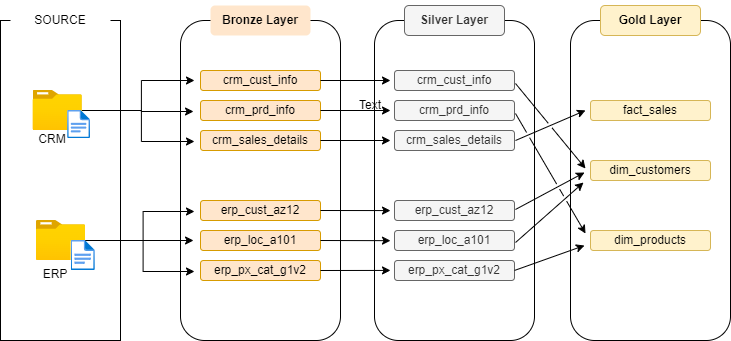

The diagram above was exported from draw.io. Its source (the exported page's mxGraphModel, read from the mxfile embedded in the PNG):
<mxGraphModel dx="195" dy="515" grid="1" gridSize="10" guides="1" tooltips="1" connect="1" arrows="1" fold="1" page="1" pageScale="1" pageWidth="827" pageHeight="1169" math="0" shadow="0">
  <root>
    <mxCell id="0" />
    <mxCell id="1" parent="0" />
    <mxCell id="DvD4hU6JZ8pTqsTEMqxn-2" value="" style="rounded=0;whiteSpace=wrap;html=1;" parent="1" vertex="1">
      <mxGeometry x="40" y="120" width="120" height="320" as="geometry" />
    </mxCell>
    <mxCell id="DvD4hU6JZ8pTqsTEMqxn-3" value="" style="image;aspect=fixed;html=1;points=[];align=center;fontSize=12;image=img/lib/azure2/general/Folder_Blank.svg;" parent="1" vertex="1">
      <mxGeometry x="72.5" y="190" width="49.29" height="40" as="geometry" />
    </mxCell>
    <mxCell id="DvD4hU6JZ8pTqsTEMqxn-5" value="" style="image;aspect=fixed;html=1;points=[];align=center;fontSize=12;image=img/lib/azure2/general/File.svg;" parent="1" vertex="1">
      <mxGeometry x="107.14" y="210" width="22.86" height="28.16" as="geometry" />
    </mxCell>
    <mxCell id="DvD4hU6JZ8pTqsTEMqxn-6" value="" style="image;aspect=fixed;html=1;points=[];align=center;fontSize=12;image=img/lib/azure2/general/Folder_Blank.svg;" parent="1" vertex="1">
      <mxGeometry x="75.86" y="320" width="49.29" height="40" as="geometry" />
    </mxCell>
    <mxCell id="DvD4hU6JZ8pTqsTEMqxn-7" value="" style="image;aspect=fixed;html=1;points=[];align=center;fontSize=12;image=img/lib/azure2/general/File.svg;" parent="1" vertex="1">
      <mxGeometry x="110.5" y="340" width="24.35" height="30" as="geometry" />
    </mxCell>
    <mxCell id="DvD4hU6JZ8pTqsTEMqxn-8" value="CRM" style="text;html=1;align=center;verticalAlign=middle;whiteSpace=wrap;rounded=0;" parent="1" vertex="1">
      <mxGeometry x="61.79000000000001" y="224" width="60" height="30" as="geometry" />
    </mxCell>
    <mxCell id="DvD4hU6JZ8pTqsTEMqxn-9" value="ERP" style="text;html=1;align=center;verticalAlign=middle;whiteSpace=wrap;rounded=0;" parent="1" vertex="1">
      <mxGeometry x="65.16000000000001" y="359" width="60" height="30" as="geometry" />
    </mxCell>
    <mxCell id="DvD4hU6JZ8pTqsTEMqxn-11" value="SOURCE" style="rounded=0;whiteSpace=wrap;html=1;strokeColor=none;" parent="1" vertex="1">
      <mxGeometry x="50" y="100" width="100" height="40" as="geometry" />
    </mxCell>
    <mxCell id="DvD4hU6JZ8pTqsTEMqxn-12" value="" style="rounded=1;whiteSpace=wrap;html=1;" parent="1" vertex="1">
      <mxGeometry x="220" y="120" width="160" height="320" as="geometry" />
    </mxCell>
    <mxCell id="DvD4hU6JZ8pTqsTEMqxn-15" value="&lt;b&gt;Bronze Layer&lt;/b&gt;" style="rounded=1;whiteSpace=wrap;html=1;fillColor=#ffe6cc;strokeColor=none;" parent="1" vertex="1">
      <mxGeometry x="250" y="105" width="100" height="30" as="geometry" />
    </mxCell>
    <mxCell id="DvD4hU6JZ8pTqsTEMqxn-16" value="crm_cust_info" style="rounded=1;whiteSpace=wrap;html=1;fillColor=#ffe6cc;strokeColor=#d79b00;" parent="1" vertex="1">
      <mxGeometry x="240" y="170" width="120" height="20" as="geometry" />
    </mxCell>
    <mxCell id="DvD4hU6JZ8pTqsTEMqxn-20" value="crm_prd_info" style="rounded=1;whiteSpace=wrap;html=1;fillColor=#ffe6cc;strokeColor=#d79b00;" parent="1" vertex="1">
      <mxGeometry x="240" y="200" width="120" height="20" as="geometry" />
    </mxCell>
    <mxCell id="DvD4hU6JZ8pTqsTEMqxn-21" value="crm_sales_details" style="rounded=1;whiteSpace=wrap;html=1;fillColor=#ffe6cc;strokeColor=#d79b00;" parent="1" vertex="1">
      <mxGeometry x="240" y="230" width="120" height="20" as="geometry" />
    </mxCell>
    <mxCell id="DvD4hU6JZ8pTqsTEMqxn-22" value="erp_cust_az12" style="rounded=1;whiteSpace=wrap;html=1;fillColor=#ffe6cc;strokeColor=#d79b00;" parent="1" vertex="1">
      <mxGeometry x="240" y="300" width="120" height="20" as="geometry" />
    </mxCell>
    <mxCell id="DvD4hU6JZ8pTqsTEMqxn-23" value="erp_loc_a101" style="rounded=1;whiteSpace=wrap;html=1;fillColor=#ffe6cc;strokeColor=#d79b00;" parent="1" vertex="1">
      <mxGeometry x="240" y="330" width="120" height="20" as="geometry" />
    </mxCell>
    <mxCell id="DvD4hU6JZ8pTqsTEMqxn-24" value="erp_px_cat_g1v2" style="rounded=1;whiteSpace=wrap;html=1;fillColor=#ffe6cc;strokeColor=#d79b00;" parent="1" vertex="1">
      <mxGeometry x="240" y="360" width="120" height="20" as="geometry" />
    </mxCell>
    <mxCell id="DvD4hU6JZ8pTqsTEMqxn-35" style="edgeStyle=orthogonalEdgeStyle;rounded=0;orthogonalLoop=1;jettySize=auto;html=1;entryX=-0.05;entryY=0.5;entryDx=0;entryDy=0;entryPerimeter=0;" parent="1" source="DvD4hU6JZ8pTqsTEMqxn-3" target="DvD4hU6JZ8pTqsTEMqxn-16" edge="1">
      <mxGeometry relative="1" as="geometry" />
    </mxCell>
    <mxCell id="DvD4hU6JZ8pTqsTEMqxn-36" style="edgeStyle=orthogonalEdgeStyle;rounded=0;orthogonalLoop=1;jettySize=auto;html=1;entryX=-0.058;entryY=0.55;entryDx=0;entryDy=0;entryPerimeter=0;" parent="1" source="DvD4hU6JZ8pTqsTEMqxn-3" target="DvD4hU6JZ8pTqsTEMqxn-20" edge="1">
      <mxGeometry relative="1" as="geometry" />
    </mxCell>
    <mxCell id="DvD4hU6JZ8pTqsTEMqxn-38" style="edgeStyle=orthogonalEdgeStyle;rounded=0;orthogonalLoop=1;jettySize=auto;html=1;entryX=-0.05;entryY=0.55;entryDx=0;entryDy=0;entryPerimeter=0;" parent="1" source="DvD4hU6JZ8pTqsTEMqxn-3" target="DvD4hU6JZ8pTqsTEMqxn-21" edge="1">
      <mxGeometry relative="1" as="geometry" />
    </mxCell>
    <mxCell id="DvD4hU6JZ8pTqsTEMqxn-39" style="edgeStyle=orthogonalEdgeStyle;rounded=0;orthogonalLoop=1;jettySize=auto;html=1;entryX=-0.05;entryY=0.55;entryDx=0;entryDy=0;entryPerimeter=0;" parent="1" source="DvD4hU6JZ8pTqsTEMqxn-6" target="DvD4hU6JZ8pTqsTEMqxn-22" edge="1">
      <mxGeometry relative="1" as="geometry" />
    </mxCell>
    <mxCell id="DvD4hU6JZ8pTqsTEMqxn-40" style="edgeStyle=orthogonalEdgeStyle;rounded=0;orthogonalLoop=1;jettySize=auto;html=1;entryX=-0.058;entryY=0.5;entryDx=0;entryDy=0;entryPerimeter=0;" parent="1" source="DvD4hU6JZ8pTqsTEMqxn-6" target="DvD4hU6JZ8pTqsTEMqxn-23" edge="1">
      <mxGeometry relative="1" as="geometry" />
    </mxCell>
    <mxCell id="DvD4hU6JZ8pTqsTEMqxn-42" style="edgeStyle=orthogonalEdgeStyle;rounded=0;orthogonalLoop=1;jettySize=auto;html=1;entryX=-0.05;entryY=0.55;entryDx=0;entryDy=0;entryPerimeter=0;" parent="1" source="DvD4hU6JZ8pTqsTEMqxn-6" target="DvD4hU6JZ8pTqsTEMqxn-24" edge="1">
      <mxGeometry relative="1" as="geometry" />
    </mxCell>
    <mxCell id="MohcTFMQRvjfn25HD3OB-1" value="" style="rounded=1;whiteSpace=wrap;html=1;" parent="1" vertex="1">
      <mxGeometry x="414" y="120" width="160" height="320" as="geometry" />
    </mxCell>
    <mxCell id="MohcTFMQRvjfn25HD3OB-2" value="&lt;b&gt;Silver Layer&lt;/b&gt;" style="rounded=1;whiteSpace=wrap;html=1;fillColor=#f5f5f5;strokeColor=#666666;fontColor=#333333;" parent="1" vertex="1">
      <mxGeometry x="444" y="105" width="100" height="30" as="geometry" />
    </mxCell>
    <mxCell id="MohcTFMQRvjfn25HD3OB-3" value="crm_cust_info" style="rounded=1;whiteSpace=wrap;html=1;fillColor=#f5f5f5;strokeColor=#666666;fontColor=#333333;" parent="1" vertex="1">
      <mxGeometry x="434" y="170" width="120" height="20" as="geometry" />
    </mxCell>
    <mxCell id="MohcTFMQRvjfn25HD3OB-4" value="crm_prd_info" style="rounded=1;whiteSpace=wrap;html=1;fillColor=#f5f5f5;strokeColor=#666666;fontColor=#333333;" parent="1" vertex="1">
      <mxGeometry x="434" y="200" width="120" height="20" as="geometry" />
    </mxCell>
    <mxCell id="MohcTFMQRvjfn25HD3OB-5" value="crm_sales_details" style="rounded=1;whiteSpace=wrap;html=1;fillColor=#f5f5f5;strokeColor=#666666;fontColor=#333333;" parent="1" vertex="1">
      <mxGeometry x="434" y="230" width="120" height="20" as="geometry" />
    </mxCell>
    <mxCell id="MohcTFMQRvjfn25HD3OB-6" value="erp_cust_az12" style="rounded=1;whiteSpace=wrap;html=1;fillColor=#f5f5f5;strokeColor=#666666;fontColor=#333333;" parent="1" vertex="1">
      <mxGeometry x="434" y="300" width="120" height="20" as="geometry" />
    </mxCell>
    <mxCell id="MohcTFMQRvjfn25HD3OB-7" value="erp_loc_a101" style="rounded=1;whiteSpace=wrap;html=1;fillColor=#f5f5f5;strokeColor=#666666;fontColor=#333333;" parent="1" vertex="1">
      <mxGeometry x="434" y="330" width="120" height="20" as="geometry" />
    </mxCell>
    <mxCell id="MohcTFMQRvjfn25HD3OB-8" value="erp_px_cat_g1v2" style="rounded=1;whiteSpace=wrap;html=1;fillColor=#f5f5f5;strokeColor=#666666;fontColor=#333333;" parent="1" vertex="1">
      <mxGeometry x="434" y="360" width="120" height="20" as="geometry" />
    </mxCell>
    <mxCell id="MohcTFMQRvjfn25HD3OB-10" value="" style="endArrow=classic;html=1;rounded=0;exitX=1;exitY=0.5;exitDx=0;exitDy=0;" parent="1" source="DvD4hU6JZ8pTqsTEMqxn-16" edge="1">
      <mxGeometry width="50" height="50" relative="1" as="geometry">
        <mxPoint x="390" y="290" as="sourcePoint" />
        <mxPoint x="430" y="180" as="targetPoint" />
      </mxGeometry>
    </mxCell>
    <mxCell id="MohcTFMQRvjfn25HD3OB-11" value="" style="endArrow=classic;html=1;rounded=0;exitX=1;exitY=0.5;exitDx=0;exitDy=0;" parent="1" source="DvD4hU6JZ8pTqsTEMqxn-20" edge="1">
      <mxGeometry width="50" height="50" relative="1" as="geometry">
        <mxPoint x="390" y="290" as="sourcePoint" />
        <mxPoint x="430" y="210" as="targetPoint" />
      </mxGeometry>
    </mxCell>
    <mxCell id="MohcTFMQRvjfn25HD3OB-12" value="" style="endArrow=classic;html=1;rounded=0;exitX=1;exitY=0.5;exitDx=0;exitDy=0;" parent="1" source="DvD4hU6JZ8pTqsTEMqxn-21" edge="1">
      <mxGeometry width="50" height="50" relative="1" as="geometry">
        <mxPoint x="390" y="290" as="sourcePoint" />
        <mxPoint x="430" y="240" as="targetPoint" />
      </mxGeometry>
    </mxCell>
    <mxCell id="MohcTFMQRvjfn25HD3OB-14" value="" style="endArrow=classic;html=1;rounded=0;exitX=1;exitY=0.5;exitDx=0;exitDy=0;entryX=0.1;entryY=0.594;entryDx=0;entryDy=0;entryPerimeter=0;" parent="1" source="DvD4hU6JZ8pTqsTEMqxn-22" target="MohcTFMQRvjfn25HD3OB-1" edge="1">
      <mxGeometry width="50" height="50" relative="1" as="geometry">
        <mxPoint x="390" y="290" as="sourcePoint" />
        <mxPoint x="440" y="240" as="targetPoint" />
      </mxGeometry>
    </mxCell>
    <mxCell id="MohcTFMQRvjfn25HD3OB-15" value="" style="endArrow=classic;html=1;rounded=0;exitX=1;exitY=0.5;exitDx=0;exitDy=0;entryX=0.1;entryY=0.688;entryDx=0;entryDy=0;entryPerimeter=0;" parent="1" source="DvD4hU6JZ8pTqsTEMqxn-23" target="MohcTFMQRvjfn25HD3OB-1" edge="1">
      <mxGeometry width="50" height="50" relative="1" as="geometry">
        <mxPoint x="390" y="290" as="sourcePoint" />
        <mxPoint x="440" y="240" as="targetPoint" />
      </mxGeometry>
    </mxCell>
    <mxCell id="MohcTFMQRvjfn25HD3OB-16" value="" style="endArrow=classic;html=1;rounded=0;exitX=1;exitY=0.5;exitDx=0;exitDy=0;entryX=0.1;entryY=0.781;entryDx=0;entryDy=0;entryPerimeter=0;" parent="1" source="DvD4hU6JZ8pTqsTEMqxn-24" target="MohcTFMQRvjfn25HD3OB-1" edge="1">
      <mxGeometry width="50" height="50" relative="1" as="geometry">
        <mxPoint x="390" y="290" as="sourcePoint" />
        <mxPoint x="440" y="240" as="targetPoint" />
      </mxGeometry>
    </mxCell>
    <mxCell id="MohcTFMQRvjfn25HD3OB-17" value="" style="rounded=1;whiteSpace=wrap;html=1;" parent="1" vertex="1">
      <mxGeometry x="610" y="120" width="160" height="320" as="geometry" />
    </mxCell>
    <mxCell id="MohcTFMQRvjfn25HD3OB-18" value="&lt;b&gt;Gold Layer&lt;/b&gt;" style="rounded=1;whiteSpace=wrap;html=1;fillColor=#fff2cc;strokeColor=#d6b656;" parent="1" vertex="1">
      <mxGeometry x="640" y="105" width="100" height="30" as="geometry" />
    </mxCell>
    <mxCell id="MohcTFMQRvjfn25HD3OB-19" value="fact_sales" style="rounded=1;whiteSpace=wrap;html=1;fillColor=#fff2cc;strokeColor=#d6b656;" parent="1" vertex="1">
      <mxGeometry x="630" y="200" width="120" height="20" as="geometry" />
    </mxCell>
    <mxCell id="MohcTFMQRvjfn25HD3OB-20" value="dim_customers" style="rounded=1;whiteSpace=wrap;html=1;fillColor=#fff2cc;strokeColor=#d6b656;" parent="1" vertex="1">
      <mxGeometry x="630" y="260" width="120" height="20" as="geometry" />
    </mxCell>
    <mxCell id="MohcTFMQRvjfn25HD3OB-21" value="dim_products" style="rounded=1;whiteSpace=wrap;html=1;fillColor=#fff2cc;strokeColor=#d6b656;" parent="1" vertex="1">
      <mxGeometry x="630" y="330" width="120" height="20" as="geometry" />
    </mxCell>
    <mxCell id="MohcTFMQRvjfn25HD3OB-27" value="" style="endArrow=classic;html=1;rounded=0;entryX=0.125;entryY=0.281;entryDx=0;entryDy=0;entryPerimeter=0;jumpStyle=gap;" parent="1" edge="1">
      <mxGeometry width="50" height="50" relative="1" as="geometry">
        <mxPoint x="555" y="240" as="sourcePoint" />
        <mxPoint x="625" y="209.92000000000007" as="targetPoint" />
      </mxGeometry>
    </mxCell>
    <mxCell id="MohcTFMQRvjfn25HD3OB-28" value="" style="endArrow=classic;html=1;rounded=0;entryX=0;entryY=0.75;entryDx=0;entryDy=0;jumpStyle=gap;" parent="1" edge="1">
      <mxGeometry width="50" height="50" relative="1" as="geometry">
        <mxPoint x="555" y="183" as="sourcePoint" />
        <mxPoint x="625" y="268" as="targetPoint" />
      </mxGeometry>
    </mxCell>
    <mxCell id="MohcTFMQRvjfn25HD3OB-29" value="" style="endArrow=classic;html=1;rounded=0;entryX=0;entryY=0.5;entryDx=0;entryDy=0;exitX=1.058;exitY=0.35;exitDx=0;exitDy=0;exitPerimeter=0;jumpStyle=gap;" parent="1" edge="1">
      <mxGeometry width="50" height="50" relative="1" as="geometry">
        <mxPoint x="554.96" y="309" as="sourcePoint" />
        <mxPoint x="624" y="272" as="targetPoint" />
      </mxGeometry>
    </mxCell>
    <mxCell id="MohcTFMQRvjfn25HD3OB-31" value="" style="endArrow=classic;html=1;rounded=0;entryX=0;entryY=1;entryDx=0;entryDy=0;exitX=1.067;exitY=0.5;exitDx=0;exitDy=0;exitPerimeter=0;jumpStyle=gap;" parent="1" edge="1">
      <mxGeometry width="50" height="50" relative="1" as="geometry">
        <mxPoint x="555.04" y="342" as="sourcePoint" />
        <mxPoint x="623" y="282" as="targetPoint" />
      </mxGeometry>
    </mxCell>
    <mxCell id="MohcTFMQRvjfn25HD3OB-32" value="" style="endArrow=classic;html=1;rounded=0;entryX=0;entryY=0.75;entryDx=0;entryDy=0;exitX=0.913;exitY=0.781;exitDx=0;exitDy=0;exitPerimeter=0;jumpStyle=gap;" parent="1" edge="1">
      <mxGeometry width="50" height="50" relative="1" as="geometry">
        <mxPoint x="554.0799999999999" y="369.9200000000001" as="sourcePoint" />
        <mxPoint x="624" y="345" as="targetPoint" />
      </mxGeometry>
    </mxCell>
    <mxCell id="MohcTFMQRvjfn25HD3OB-33" value="" style="endArrow=classic;html=1;rounded=0;entryX=0;entryY=0.5;entryDx=0;entryDy=0;jumpStyle=gap;" parent="1" edge="1">
      <mxGeometry width="50" height="50" relative="1" as="geometry">
        <mxPoint x="555" y="213" as="sourcePoint" />
        <mxPoint x="625" y="333" as="targetPoint" />
      </mxGeometry>
    </mxCell>
    <mxCell id="MohcTFMQRvjfn25HD3OB-35" value="Text" style="text;html=1;align=center;verticalAlign=middle;whiteSpace=wrap;rounded=0;" parent="1" vertex="1">
      <mxGeometry x="380" y="190" width="60" height="30" as="geometry" />
    </mxCell>
  </root>
</mxGraphModel>